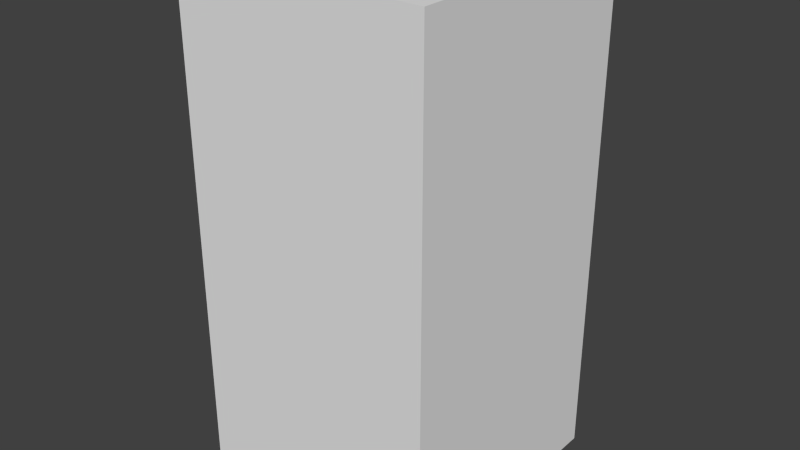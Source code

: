 # Source: greyEyeFour.blend  (saved by Blender 2.68.0; exported with 4.5.12 LTS)
import bpy
from mathutils import Matrix  # noqa: F401  (used for matrix-valued properties, if any)

bpy.ops.wm.read_factory_settings(use_empty=True)
scene = bpy.context.scene
scene.name = 'Scene'

# ---- collections
col_collection_1 = bpy.data.collections.new('Collection 1'); scene.collection.children.link(col_collection_1)

# ---- world
world_world = bpy.data.worlds.new('World'); scene.world = world_world
world_world.color = (0.05088, 0.05088, 0.05088)
world_world.use_sun_shadow = False
world_world.sun_shadow_jitter_overblur = 0.0
world_world.cycles.sampling_method = 'MANUAL'
world_world.cycles.sample_map_resolution = 256

# ---- meshes
me_greyeyefour = bpy.data.meshes.new('greyEyeFour')
me_greyeyefour.from_pydata([(-0.5, -0.5, -1.0), (-0.5, 0.5, -1.0), (0.5, 0.5, -1.0), (0.5, -0.5, -1.0), (-0.5, -0.5, 1.0), (-0.5, 0.5, 1.0), (0.5, 0.5, 1.0), (0.5, -0.5, 1.0)], [], [(4, 5, 1, 0), (5, 6, 2, 1), (6, 7, 3, 2), (7, 4, 0, 3), (0, 1, 2, 3), (7, 6, 5, 4)])
me_greyeyefour.use_remesh_preserve_volume = False
me_greyeyefour.use_remesh_preserve_attributes = False
me_greyeyefour.use_mirror_vertex_groups = False
me_greyeyefour.update()

# ---- objects
ob_greyeyefour = bpy.data.objects.new('greyEyeFour', me_greyeyefour)

# ---- transforms, parenting, visibility, modifiers, constraints
ob_greyeyefour.location = (0.0, 0.0, 0.0)
ob_greyeyefour.lineart.crease_threshold = 0.0

# ---- collection membership
col_collection_1.objects.link(ob_greyeyefour)

# ---- scene / render settings (as saved in the file)
scene.frame_start = 1; scene.frame_end = 250; scene.frame_set(1)
scene.render.engine = 'BLENDER_EEVEE_NEXT'
scene.render.image_settings.color_mode = 'RGB'
scene.render.image_settings.compression = 90
scene.render.resolution_percentage = 50
scene.render.dither_intensity = 0.0
scene.cycles.use_denoising = False
scene.cycles.samples = 10
scene.cycles.sampling_pattern = 'TABULATED_SOBOL'
scene.cycles.light_sampling_threshold = 0.0
scene.cycles.use_adaptive_sampling = False
scene.cycles.use_light_tree = False
scene.cycles.blur_glossy = 0.0
scene.cycles.volume_bounces = 1
scene.cycles.pixel_filter_type = 'GAUSSIAN'
scene.cycles.sample_clamp_indirect = 0.0
scene.view_settings.view_transform = 'Standard'
bpy.context.view_layer.update()

# ---- added for rendering (the .blend has no active camera and no usable light): camera, sun
cam_auto = bpy.data.cameras.new('AutoCamera')
cam_auto.lens = 50.0
cam_auto.sensor_width = 36.0
cam_auto.clip_end = 1000.0
ob_auto_camera = bpy.data.objects.new('AutoCamera', cam_auto)
scene.collection.objects.link(ob_auto_camera)
ob_auto_camera.location = (2.26633, -2.71959, 1.81306)
ob_auto_camera.rotation_euler = (1.09748, -7.21219e-08, 0.694738)
scene.camera = ob_auto_camera
light_auto_sun = bpy.data.lights.new('AutoSun', 'SUN')
light_auto_sun.energy = 3.0
light_auto_sun.angle = 0.0523599
ob_auto_sun = bpy.data.objects.new('AutoSun', light_auto_sun)
scene.collection.objects.link(ob_auto_sun)
ob_auto_sun.rotation_euler = (0.872665, 0.174533, 0.523599)
bpy.context.view_layer.update()
